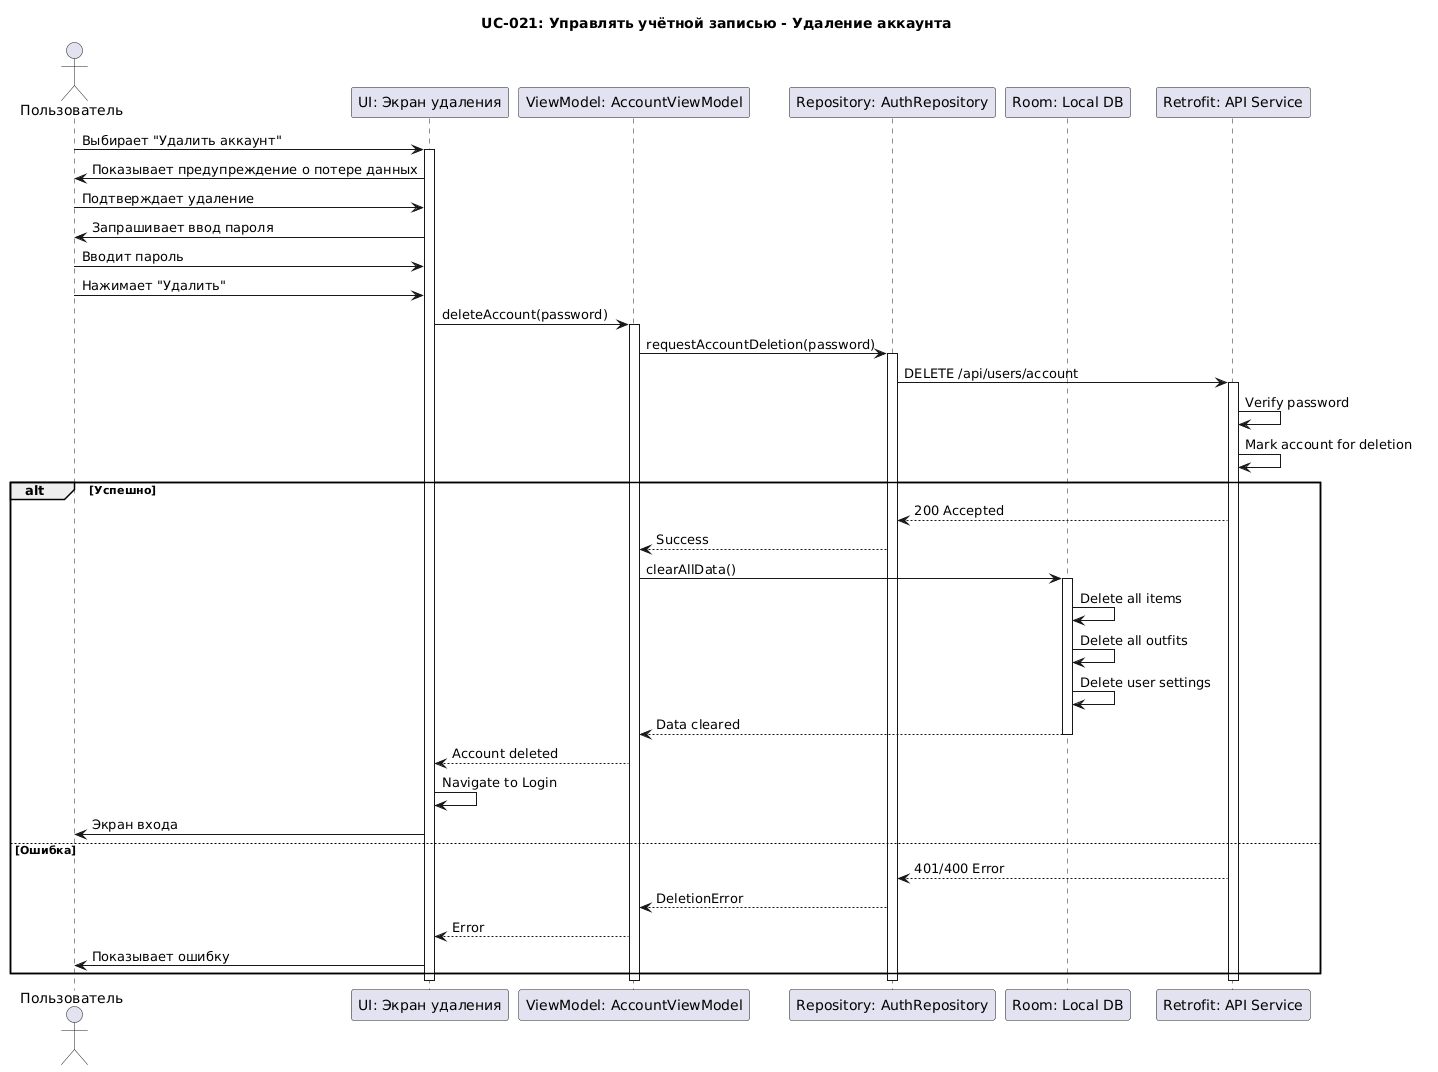

The diagram above was rendered by PlantUML. Its source (embedded in the PNG):
@startuml
title UC-021: Управлять учётной записью - Удаление аккаунта

actor "Пользователь" as User
participant "UI: Экран удаления" as UI
participant "ViewModel: AccountViewModel" as VM
participant "Repository: AuthRepository" as Repo
participant "Room: Local DB" as LocalDB
participant "Retrofit: API Service" as API

User -> UI : Выбирает "Удалить аккаунт"
activate UI

UI -> User : Показывает предупреждение о потере данных
User -> UI : Подтверждает удаление
UI -> User : Запрашивает ввод пароля

User -> UI : Вводит пароль
User -> UI : Нажимает "Удалить"

UI -> VM : deleteAccount(password)
activate VM

VM -> Repo : requestAccountDeletion(password)
activate Repo

Repo -> API : DELETE /api/users/account
activate API
API -> API : Verify password
API -> API : Mark account for deletion

alt Успешно
    API --> Repo : 200 Accepted
    Repo --> VM : Success
    
    VM -> LocalDB : clearAllData()
    activate LocalDB
    LocalDB -> LocalDB : Delete all items
    LocalDB -> LocalDB : Delete all outfits
    LocalDB -> LocalDB : Delete user settings
    LocalDB --> VM : Data cleared
    deactivate LocalDB
    
    VM --> UI : Account deleted
    UI -> UI : Navigate to Login
    UI -> User : Экран входа
else Ошибка
    API --> Repo : 401/400 Error
    Repo --> VM : DeletionError
    VM --> UI : Error
    UI -> User : Показывает ошибку
end

deactivate API
deactivate Repo
deactivate VM
deactivate UI
@enduml